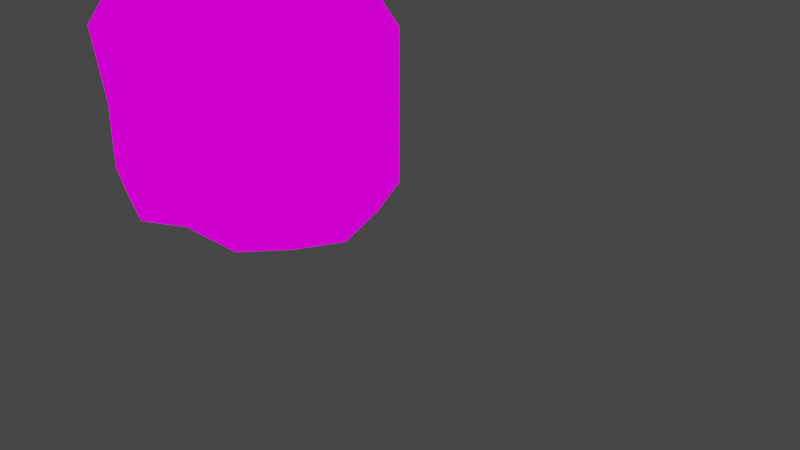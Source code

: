 # Source: Caverns_Landmass_Dead_Grass_04.blend  (saved by Blender 2.93.21; exported with 4.5.12 LTS)
import bpy
from mathutils import Matrix  # noqa: F401  (used for matrix-valued properties, if any)

bpy.ops.wm.read_factory_settings(use_empty=True)
scene = bpy.context.scene
scene.name = 'Scene'

# ---- collections
col_collection = bpy.data.collections.new('Collection'); scene.collection.children.link(col_collection)

# ---- images (referenced by path relative to the original .blend; pixels are not part of the script)
import os
ASSET_DIR = os.environ.get("B2B_ASSET_DIR", "")  # directory of the original .blend (textures are referenced by path, not embedded)
HERE = os.path.dirname(os.path.abspath(__file__))  # packed textures are extracted next to this script under _unpacked/

def load_image(name, relpath, width, height, colorspace="sRGB"):
    """Load a texture the original file referenced (path relative to the .blend, or extracted next to this script)."""
    p = next((c for c in (os.path.join(HERE, relpath), os.path.join(ASSET_DIR, relpath)) if relpath and os.path.exists(c)), "")
    if p:
        img = bpy.data.images.load(p, check_existing=True)
        img.name = name
    else:  # same state as the original file: an image datablock whose file is absent (Cycles renders it pink)
        img = bpy.data.images.new(name, width, height)
        img.source = "FILE"
        img.filepath = "//" + (relpath or name)
    img.colorspace_settings.name = colorspace
    return img
img_caverns_tileset_png = load_image('Caverns_Tileset.png', 'Caverns_Tileset.png', 1024, 1024, 'sRGB')

# ---- materials (node trees are filled in below, after node groups)
mat_caverns_tileset = bpy.data.materials.new('Caverns_Tileset')
mat_caverns_tileset.alpha_threshold = 0.0
mat_caverns_tileset.use_transparent_shadow = False
mat_caverns_tileset.line_color = (0.0, 0.0, 0.0, 1.0)

# ---- material node trees
mat_caverns_tileset.use_nodes = True; mat_caverns_tileset.node_tree.nodes.clear()
_N = mat_caverns_tileset.node_tree.nodes; _L = mat_caverns_tileset.node_tree.links
n0 = _N.new('ShaderNodeOutputMaterial'); n0.name = 'Material Output'; n0.location = (400, 0)
n1 = _N.new('ShaderNodeLightPath'); n1.name = 'Light Path'; n1.location = (0, 250)
n2 = _N.new('ShaderNodeBsdfTransparent'); n2.name = 'Transparent BSDF'; n2.location = (-200, -100)
n3 = _N.new('ShaderNodeEmission'); n3.name = 'Emission'; n3.location = (-200, -200)
n4 = _N.new('ShaderNodeMixShader'); n4.name = 'Mix Shader'; n4.location = (200, 0)
n5 = _N.new('ShaderNodeMixShader'); n5.name = 'Mix Shader.001'; n5.location = (0, -100)
n6 = _N.new('ShaderNodeTexImage'); n6.name = 'Image Texture'; n6.location = (-500, 100)
n6.image = img_caverns_tileset_png
n6.interpolation = 'Closest'
_L.new(n6.outputs[0], n3.inputs[0])
_L.new(n6.outputs[1], n5.inputs[0])
_L.new(n2.outputs[0], n5.inputs[1])
_L.new(n2.outputs[0], n4.inputs[1])
_L.new(n3.outputs[0], n5.inputs[2])
_L.new(n5.outputs[0], n4.inputs[2])
_L.new(n1.outputs[0], n4.inputs[0])
_L.new(n4.outputs[0], n0.inputs[0])
n0.is_active_output = True

# ---- world
world_world = bpy.data.worlds.new('World'); scene.world = world_world
world_world.use_nodes = True; world_world.node_tree.nodes.clear()
_N = world_world.node_tree.nodes; _L = world_world.node_tree.links
n0 = _N.new('ShaderNodeOutputWorld'); n0.name = 'World Output'; n0.location = (300, 300)
n1 = _N.new('ShaderNodeBackground'); n1.name = 'Background'; n1.location = (10, 300)
n1.inputs[0].default_value = (0.05088, 0.05088, 0.05088, 1.0)
_L.new(n1.outputs[0], n0.inputs[0])
n0.is_active_output = True
world_world.color = (0.05088, 0.05088, 0.05088)
world_world.use_sun_shadow = False
world_world.sun_shadow_jitter_overblur = 0.0

# ---- cameras
cam_camera = bpy.data.cameras.new('Camera')
cam_camera.clip_end = 100.0
cam_camera.ortho_scale = 7.314

# ---- lights
light_light = bpy.data.lights.new('Light', 'POINT')
light_light.transmission_factor = 0.0
light_light.energy = 1000.0
light_light.shadow_soft_size = 0.1
light_light.shadow_maximum_resolution = 0.006
light_light.use_absolute_resolution = True

# ---- meshes
me_cube = bpy.data.meshes.new('Cube')
me_cube.from_pydata([(-1.0, -1.0, -1.062), (-1.0, 0.3371, 0.875), (-0.1143, -0.1143, 1.219), (0.3371, -1.0, 0.9688), (0.3371, -1.0, -0.03125), (0.3371, -1.0, -0.8125), (0.0, 0.0, 0.9688), (-2.337, -1.0, 0.1562), (0.0, -2.0, 0.0625), (-1.0, 0.2746, -0.7188), (-1.0, -2.337, -0.625), (-2.062, 0.0625, 0.0625), (-2.0, -2.0, 0.1875), (-2.0, -2.0, -0.5), (-1.0, -2.337, 0.0625), (-1.938, -0.0625, -0.7188), (-1.0, 0.3371, -0.03125), (0.0, 0.0, -0.03125), (-2.306, -1.0, -0.625), (0.0, 0.0, -0.625), (0.0, -2.0, -0.6875), (-1.979, -0.05184, 1.156), (-1.0, -2.184, 1.219), (-2.094, 0.0625, 0.9062), (-2.031, -2.094, 0.9688), (-2.4, -1.0, 0.9688), (-1.0, 0.1842, 1.125), (-1.062, -1.0, 1.406), (-1.0, -2.337, 0.9688), (0.0, -2.0, 0.9688), (0.1842, -1.0, 1.219), (-2.247, -1.0, 1.219), (-0.1143, -1.886, 1.219), (-1.917, -1.979, 1.219), (-2.184, -1.5, -0.6094), (-2.215, -1.547, 0.9688), (-2.169, -1.5, 0.1719), (-1.0, -1.669, -0.875), (0.1685, -1.5, -0.03125), (0.1685, -1.5, -0.7812), (0.03492, -1.443, 1.219), (0.1685, -1.5, 0.9688), (-2.082, -1.49, 1.219), (-1.0, -1.592, 1.344), (-1.5, 0.1998, -0.75), (-1.531, 0.3248, 0.01562), (-1.5, -2.169, 0.07812), (-1.684, -1.0, -0.8906), (-1.5, -2.169, -0.5938), (-1.547, 0.3248, 0.8906), (-1.49, 0.06617, 1.141), (-1.516, -2.215, 0.9688), (-1.458, -2.082, 1.219), (-1.623, -1.0, 1.344), (-1.541, -1.541, 1.297), (-1.592, -1.584, -0.8359), (-0.3315, -1.0, -0.9688), (-0.4688, 0.1998, -0.7188), (-0.4375, 0.2935, -0.03125), (-0.5, -2.169, 0.1875), (-0.5, -2.169, -0.5625), (-0.4375, 0.2935, 0.9219), (-0.4392, -1.0, 1.344), (-0.4947, 0.1599, 1.172), (-0.5, -2.169, 0.9688), (-0.5572, -2.035, 1.219), (-0.4825, -1.486, 1.297), (-0.4157, -1.584, -0.8906), (0.1685, -0.4375, -0.7344), (0.1685, -0.5, 0.9688), (0.1685, -0.5, -0.03125), (-2.2, -0.4688, 0.1094), (-2.184, -0.5, -0.7188), (0.03492, -0.5572, 1.219), (-1.0, -0.3315, -1.016), (-2.247, -0.4688, 0.9375), (-2.113, -0.5259, 1.188), (-0.9375, -0.4079, 1.297), (-1.557, -0.4669, 1.258), (-1.592, -0.4157, -0.9453), (-0.4825, -0.4825, 1.273), (-0.3845, -0.3845, -0.9688)], [], [(67, 37, 0, 56), (81, 74, 9, 57), (55, 34, 18, 47), (79, 72, 15, 44), (45, 11, 23, 49), (46, 14, 28, 51), (60, 20, 8, 59), (70, 17, 6, 69), (39, 5, 4, 38), (38, 4, 3, 41), (59, 8, 29, 64), (48, 10, 14, 46), (36, 12, 24, 35), (34, 13, 12, 36), (58, 16, 1, 61), (71, 7, 25, 75), (72, 18, 7, 71), (44, 15, 11, 45), (57, 9, 16, 58), (68, 19, 17, 70), (49, 23, 21, 50), (61, 1, 26, 63), (75, 25, 31, 76), (35, 24, 33, 42), (51, 28, 22, 52), (64, 29, 32, 65), (41, 3, 30, 40), (69, 6, 2, 73), (66, 40, 30, 62), (80, 73, 2, 63), (54, 43, 27, 53), (78, 77, 26, 50), (52, 22, 43, 54), (65, 32, 40, 66), (29, 41, 40, 32), (25, 35, 42, 31), (18, 34, 36, 7), (7, 36, 35, 25), (8, 38, 41, 29), (20, 39, 38, 8), (48, 13, 34, 55), (60, 10, 37, 67), (10, 48, 55, 37), (33, 52, 54, 42), (76, 78, 50, 21), (42, 54, 53, 31), (24, 51, 52, 33), (1, 49, 50, 26), (9, 44, 45, 16), (13, 48, 46, 12), (12, 46, 51, 24), (16, 45, 49, 1), (74, 79, 44, 9), (37, 55, 47, 0), (20, 60, 67, 39), (22, 65, 66, 43), (77, 80, 63, 26), (43, 66, 62, 27), (28, 64, 65, 22), (6, 61, 63, 2), (19, 57, 58, 17), (17, 58, 61, 6), (14, 59, 64, 28), (10, 60, 59, 14), (68, 81, 57, 19), (39, 67, 56, 5), (5, 56, 81, 68), (27, 62, 80, 77), (0, 47, 79, 74), (31, 53, 78, 76), (53, 27, 77, 78), (62, 30, 73, 80), (3, 69, 73, 30), (23, 75, 76, 21), (5, 68, 70, 4), (15, 72, 71, 11), (11, 71, 75, 23), (4, 70, 69, 3), (47, 18, 72, 79), (56, 0, 74, 81)])
me_cube.polygons.foreach_set('use_smooth', [True] * 80)
_uv = me_cube.uv_layers.new(name='UVMap')
_uv.uv.foreach_set('vector', [0.04545, 0.6875, 0.09091, 0.6875, 0.09091, 0.75, 0.04545, 0.75, 0.1364, 0.6875, 0.1364, 0.625, 0.1818, 0.625, 0.1818, 0.6875, 0.1364, 0.6875, 0.1817, 0.6875, 0.1817, 0.7499, 0.1364, 0.7499, 0.04545, 0.6875, 0.04545, 0.75, 0.0, 0.75, 0.0, 0.6875, 0.1364, 0.6251, 0.1817, 0.6251, 0.1817, 0.7499, 0.1364, 0.7499, 0.1364, 0.6251, 0.1817, 0.6251, 0.1817, 0.7499, 0.1364, 0.7499, 0.1364, 0.6251, 0.1817, 0.6251, 0.1817, 0.7499, 0.1364, 0.7499, 0.1364, 0.6251, 0.1817, 0.6251, 0.1817, 0.7499, 0.1364, 0.7499, 0.1364, 0.6251, 0.1817, 0.6251, 0.1817, 0.7499, 0.1364, 0.7499, 0.04545, 0.6251, 0.09084, 0.6251, 0.09084, 0.7499, 0.04545, 0.7499, 0.04545, 0.6251, 0.09084, 0.6251, 0.09084, 0.7499, 0.04545, 0.7499, 0.04545, 0.6251, 0.09084, 0.6251, 0.09084, 0.7499, 0.04545, 0.7499, 0.04545, 0.6251, 0.09084, 0.6251, 0.09084, 0.7499, 0.04545, 0.7499, 0.04545, 0.6251, 0.09084, 0.6251, 0.09084, 0.7499, 0.04545, 0.7499, 0.04545, 0.6251, 0.09084, 0.6251, 0.09084, 0.7499, 0.04545, 0.7499, 0.04545, 0.6251, 0.09084, 0.6251, 0.09084, 0.7499, 0.04545, 0.7499, 0.1364, 0.6251, 0.1817, 0.6251, 0.1817, 0.7499, 0.1364, 0.7499, 0.04545, 0.6251, 0.09084, 0.6251, 0.09084, 0.7499, 0.04545, 0.7499, 0.1364, 0.6251, 0.1817, 0.6251, 0.1817, 0.7499, 0.1364, 0.7499, 0.1364, 0.6251, 0.1817, 0.6251, 0.1817, 0.7499, 0.1364, 0.7499, 0.1364, 0.8438, 0.1818, 0.8438, 0.1818, 0.875, 0.1364, 0.875, 0.1364, 0.8438, 0.1818, 0.8438, 0.1818, 0.875, 0.1364, 0.875, 0.1364, 0.8438, 0.1818, 0.8438, 0.1818, 0.875, 0.1364, 0.875, 0.1364, 0.8438, 0.1818, 0.8438, 0.1818, 0.875, 0.1364, 0.875, 0.1364, 0.8438, 0.1818, 0.8438, 0.1818, 0.875, 0.1364, 0.875, 0.1364, 0.8438, 0.1818, 0.8438, 0.1818, 0.875, 0.1364, 0.875, 0.1364, 0.8438, 0.1818, 0.8438, 0.1818, 0.875, 0.1364, 0.875, 0.1364, 0.8438, 0.1818, 0.8438, 0.1818, 0.875, 0.1364, 0.875, 0.3182, 0.8125, 0.3636, 0.8125, 0.3636, 0.875, 0.3182, 0.875, 0.3182, 0.8125, 0.3636, 0.8125, 0.3636, 0.875, 0.3182, 0.875, 0.3182, 0.8125, 0.3636, 0.8125, 0.3636, 0.875, 0.3182, 0.875, 0.3182, 0.8125, 0.3636, 0.8125, 0.3636, 0.875, 0.3182, 0.875, 0.3182, 0.75, 0.3636, 0.75, 0.3636, 0.8125, 0.3182, 0.8125, 0.3182, 0.75, 0.3636, 0.75, 0.3636, 0.8125, 0.3182, 0.8125, 0.09091, 0.8438, 0.1364, 0.8438, 0.1364, 0.875, 0.09091, 0.875, 0.09091, 0.8438, 0.1364, 0.8438, 0.1364, 0.875, 0.09091, 0.875, 7.102e-05, 0.6251, 0.04545, 0.6251, 0.04545, 0.7499, 7.102e-05, 0.7499, 7.102e-05, 0.6251, 0.04545, 0.6251, 0.04545, 0.7499, 7.102e-05, 0.7499, 7.102e-05, 0.6251, 0.04545, 0.6251, 0.04545, 0.7499, 7.102e-05, 0.7499, 0.09098, 0.6251, 0.1364, 0.6251, 0.1364, 0.7499, 0.09098, 0.7499, 0.1364, 0.6251, 0.1817, 0.6251, 0.1817, 0.6875, 0.1364, 0.6875, 0.04545, 0.625, 0.09091, 0.625, 0.09091, 0.6875, 0.04545, 0.6875, 0.09098, 0.6251, 0.1364, 0.6251, 0.1364, 0.6875, 0.09098, 0.6875, 0.2727, 0.75, 0.3182, 0.75, 0.3182, 0.8125, 0.2727, 0.8125, 0.2727, 0.8125, 0.3182, 0.8125, 0.3182, 0.875, 0.2727, 0.875, 0.2727, 0.8125, 0.3182, 0.8125, 0.3182, 0.875, 0.2727, 0.875, 0.09091, 0.8438, 0.1364, 0.8438, 0.1364, 0.875, 0.09091, 0.875, 0.09091, 0.8438, 0.1364, 0.8438, 0.1364, 0.875, 0.09091, 0.875, 7.102e-05, 0.6251, 0.04545, 0.6251, 0.04545, 0.7499, 7.102e-05, 0.7499, 7.102e-05, 0.6251, 0.04545, 0.6251, 0.04545, 0.7499, 7.102e-05, 0.7499, 0.09098, 0.6251, 0.1364, 0.6251, 0.1364, 0.7499, 0.09098, 0.7499, 0.09098, 0.6251, 0.1364, 0.6251, 0.1364, 0.7499, 0.09098, 0.7499, 0.04545, 0.625, 0.04545, 0.6875, 0.0, 0.6875, 0.0, 0.625, 0.09098, 0.6875, 0.1364, 0.6875, 0.1364, 0.7499, 0.09098, 0.7499, 0.0, 0.625, 0.04545, 0.625, 0.04545, 0.6875, 0.0, 0.6875, 0.2727, 0.75, 0.3182, 0.75, 0.3182, 0.8125, 0.2727, 0.8125, 0.2727, 0.8125, 0.3182, 0.8125, 0.3182, 0.875, 0.2727, 0.875, 0.2727, 0.8125, 0.3182, 0.8125, 0.3182, 0.875, 0.2727, 0.875, 0.09091, 0.8438, 0.1364, 0.8438, 0.1364, 0.875, 0.09091, 0.875, 0.09091, 0.8438, 0.1364, 0.8438, 0.1364, 0.875, 0.09091, 0.875, 0.09098, 0.6251, 0.1364, 0.6251, 0.1364, 0.7499, 0.09098, 0.7499, 7.102e-05, 0.6251, 0.04545, 0.6251, 0.04545, 0.7499, 7.102e-05, 0.7499, 7.102e-05, 0.6251, 0.04545, 0.6251, 0.04545, 0.7499, 7.102e-05, 0.7499, 0.09098, 0.6251, 0.1364, 0.6251, 0.1364, 0.7499, 0.09098, 0.7499, 0.1364, 0.75, 0.1364, 0.6875, 0.1818, 0.6875, 0.1818, 0.75, 0.0, 0.6875, 0.04545, 0.6875, 0.04545, 0.75, 0.0, 0.75, 0.09091, 0.75, 0.09091, 0.6875, 0.1364, 0.6875, 0.1364, 0.75, 0.2727, 0.75, 0.3182, 0.75, 0.3182, 0.8125, 0.2727, 0.8125, 0.09091, 0.625, 0.09091, 0.6875, 0.04545, 0.6875, 0.04545, 0.625, 0.2727, 0.75, 0.3182, 0.75, 0.3182, 0.8125, 0.2727, 0.8125, 0.3182, 0.75, 0.3636, 0.75, 0.3636, 0.8125, 0.3182, 0.8125, 0.3182, 0.75, 0.3636, 0.75, 0.3636, 0.8125, 0.3182, 0.8125, 0.09091, 0.8438, 0.1364, 0.8438, 0.1364, 0.875, 0.09091, 0.875, 0.09091, 0.8438, 0.1364, 0.8438, 0.1364, 0.875, 0.09091, 0.875, 0.09098, 0.6251, 0.1364, 0.6251, 0.1364, 0.7499, 0.09098, 0.7499, 0.09098, 0.6251, 0.1364, 0.6251, 0.1364, 0.7499, 0.09098, 0.7499, 7.102e-05, 0.6251, 0.04545, 0.6251, 0.04545, 0.7499, 7.102e-05, 0.7499, 0.09098, 0.6251, 0.1364, 0.6251, 0.1364, 0.7499, 0.09098, 0.7499, 0.09091, 0.6875, 0.09091, 0.75, 0.04545, 0.75, 0.04545, 0.6875, 0.09091, 0.6875, 0.09091, 0.625, 0.1364, 0.625, 0.1364, 0.6875])
me_cube.materials.append(mat_caverns_tileset)
me_cube.use_remesh_preserve_volume = False
me_cube.use_remesh_preserve_attributes = False
me_cube.use_mirror_vertex_groups = False
me_cube.update()

# ---- objects
ob_cube = bpy.data.objects.new('Cube', me_cube)
ob_light = bpy.data.objects.new('Light', light_light)
ob_camera = bpy.data.objects.new('Camera', cam_camera)

# ---- transforms, parenting, visibility, modifiers, constraints
ob_cube.location = (0.0, 0.0, 1.031)
ob_cube.lock_rotations_4d = False
ob_cube.empty_display_type = 'ARROWS'
ob_cube.lineart.crease_threshold = 0.0
ob_light.location = (4.076, 1.005, 5.904)
ob_light.rotation_euler = (0.6503, 0.05522, 1.866)
ob_light.lock_rotations_4d = False
ob_light.empty_display_type = 'ARROWS'
ob_light.color = (0.0, 0.0, 0.0, 0.0)
ob_light.lineart.crease_threshold = 0.0
ob_camera.location = (7.359, -6.926, 4.958)
ob_camera.rotation_euler = (1.109, 0.0, 0.8149)
ob_camera.lock_rotations_4d = False
ob_camera.empty_display_type = 'ARROWS'
ob_camera.color = (0.0, 0.0, 0.0, 0.0)
ob_camera.display_type = 'WIRE'
ob_camera.lineart.crease_threshold = 0.0

# ---- collection membership
col_collection.objects.link(ob_cube)
col_collection.objects.link(ob_light)
col_collection.objects.link(ob_camera)

# ---- scene / render settings (as saved in the file)
scene.camera = ob_camera
scene.frame_start = 1; scene.frame_end = 250; scene.frame_set(41)
scene.render.engine = 'BLENDER_EEVEE_NEXT'
scene.cycles.use_denoising = False
scene.cycles.samples = 128
scene.cycles.sampling_pattern = 'TABULATED_SOBOL'
scene.cycles.use_adaptive_sampling = False
scene.cycles.use_light_tree = False
scene.view_settings.view_transform = 'Filmic'
bpy.context.view_layer.update()
